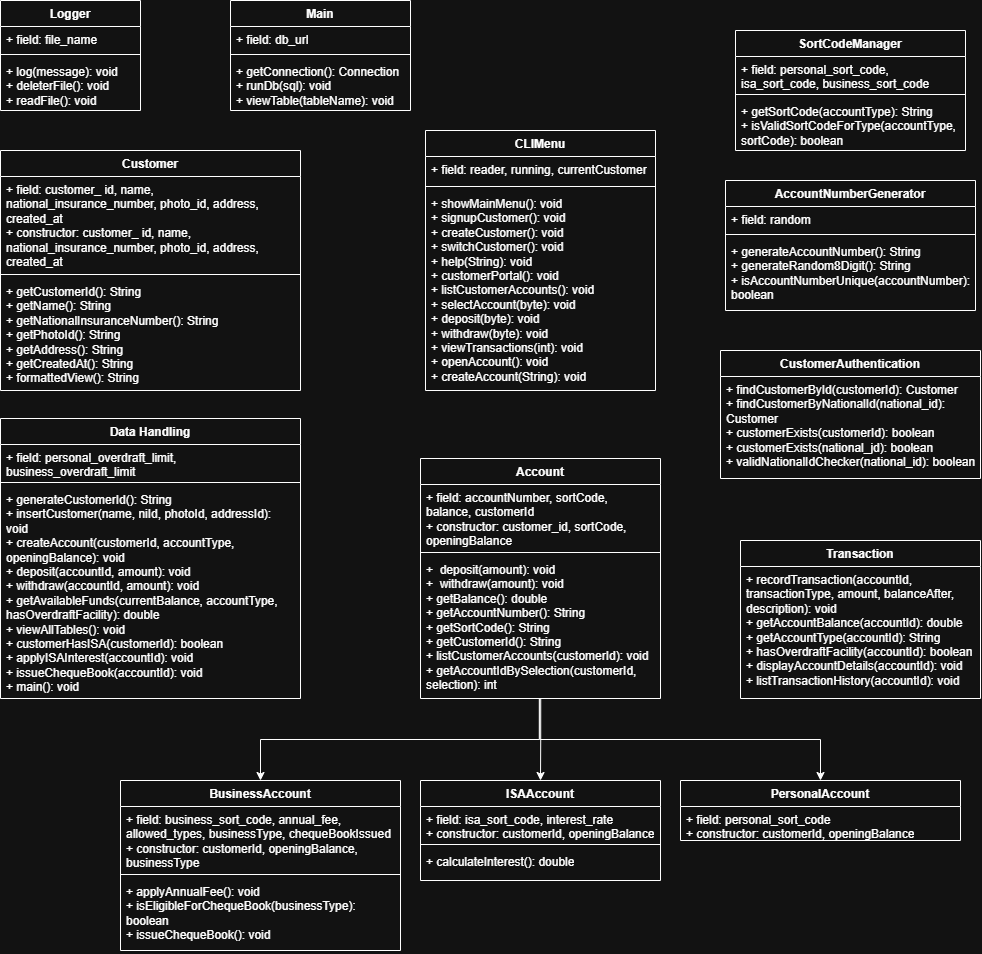

The diagram above was exported from draw.io. Its source (the exported page's mxGraphModel, read from the mxfile embedded in the PNG):
<mxGraphModel dx="1409" dy="1817" grid="1" gridSize="10" guides="1" tooltips="1" connect="1" arrows="1" fold="1" page="1" pageScale="1" pageWidth="827" pageHeight="1169" math="0" shadow="0">
  <root>
    <mxCell id="0" />
    <mxCell id="1" parent="0" />
    <mxCell id="w_uahOTIgMofxx5Nkeve-9" parent="1" style="swimlane;fontStyle=1;align=center;verticalAlign=top;childLayout=stackLayout;horizontal=1;startSize=26;horizontalStack=0;resizeParent=1;resizeParentMax=0;resizeLast=0;collapsible=1;marginBottom=0;whiteSpace=wrap;html=1;" value="CLIMenu" vertex="1">
      <mxGeometry height="260" width="230" x="395" y="70" as="geometry" />
    </mxCell>
    <mxCell id="w_uahOTIgMofxx5Nkeve-10" parent="w_uahOTIgMofxx5Nkeve-9" style="text;strokeColor=none;fillColor=none;align=left;verticalAlign=top;spacingLeft=4;spacingRight=4;overflow=hidden;rotatable=0;points=[[0,0.5],[1,0.5]];portConstraint=eastwest;whiteSpace=wrap;html=1;" value="+ field: reader, running, currentCustomer" vertex="1">
      <mxGeometry height="26" width="230" y="26" as="geometry" />
    </mxCell>
    <mxCell id="w_uahOTIgMofxx5Nkeve-11" parent="w_uahOTIgMofxx5Nkeve-9" style="line;strokeWidth=1;fillColor=none;align=left;verticalAlign=middle;spacingTop=-1;spacingLeft=3;spacingRight=3;rotatable=0;labelPosition=right;points=[];portConstraint=eastwest;strokeColor=inherit;" value="" vertex="1">
      <mxGeometry height="8" width="230" y="52" as="geometry" />
    </mxCell>
    <mxCell id="w_uahOTIgMofxx5Nkeve-12" parent="w_uahOTIgMofxx5Nkeve-9" style="text;strokeColor=none;fillColor=none;align=left;verticalAlign=top;spacingLeft=4;spacingRight=4;overflow=hidden;rotatable=0;points=[[0,0.5],[1,0.5]];portConstraint=eastwest;whiteSpace=wrap;html=1;" value="+ showMainMenu(): void&lt;div&gt;+ signupCustomer(): void&lt;/div&gt;&lt;div&gt;+ createCustomer(): void&lt;/div&gt;&lt;div&gt;+ switchCustomer(): void&lt;/div&gt;&lt;div&gt;+ help(String): void&lt;/div&gt;&lt;div&gt;+ customerPortal(): void&lt;/div&gt;&lt;div&gt;+ listCustomerAccounts(): void&lt;/div&gt;&lt;div&gt;+ selectAccount(byte): void&lt;/div&gt;&lt;div&gt;+ deposit(byte): void&lt;/div&gt;&lt;div&gt;+ withdraw(byte): void&lt;/div&gt;&lt;div&gt;+ viewTransactions(int): void&lt;/div&gt;&lt;div&gt;+ openAccount(): void&lt;/div&gt;&lt;div&gt;+ createAccount(String): void&lt;/div&gt;" vertex="1">
      <mxGeometry height="200" width="230" y="60" as="geometry" />
    </mxCell>
    <mxCell id="w_uahOTIgMofxx5Nkeve-64" edge="1" parent="1" source="w_uahOTIgMofxx5Nkeve-21" style="edgeStyle=orthogonalEdgeStyle;rounded=0;orthogonalLoop=1;jettySize=auto;html=1;entryX=0.5;entryY=0;entryDx=0;entryDy=0;exitX=0.495;exitY=1.001;exitDx=0;exitDy=0;exitPerimeter=0;" target="w_uahOTIgMofxx5Nkeve-31">
      <mxGeometry relative="1" as="geometry" />
    </mxCell>
    <mxCell id="w_uahOTIgMofxx5Nkeve-68" edge="1" parent="1" source="w_uahOTIgMofxx5Nkeve-21" style="edgeStyle=orthogonalEdgeStyle;rounded=0;orthogonalLoop=1;jettySize=auto;html=1;entryX=0.5;entryY=0;entryDx=0;entryDy=0;exitX=0.497;exitY=0.999;exitDx=0;exitDy=0;exitPerimeter=0;" target="w_uahOTIgMofxx5Nkeve-39">
      <mxGeometry relative="1" as="geometry" />
    </mxCell>
    <mxCell id="w_uahOTIgMofxx5Nkeve-18" parent="1" style="swimlane;fontStyle=1;align=center;verticalAlign=top;childLayout=stackLayout;horizontal=1;startSize=26;horizontalStack=0;resizeParent=1;resizeParentMax=0;resizeLast=0;collapsible=1;marginBottom=0;whiteSpace=wrap;html=1;" value="Account" vertex="1">
      <mxGeometry height="240" width="240" x="390" y="398" as="geometry" />
    </mxCell>
    <mxCell id="w_uahOTIgMofxx5Nkeve-19" parent="w_uahOTIgMofxx5Nkeve-18" style="text;strokeColor=none;fillColor=none;align=left;verticalAlign=top;spacingLeft=4;spacingRight=4;overflow=hidden;rotatable=0;points=[[0,0.5],[1,0.5]];portConstraint=eastwest;whiteSpace=wrap;html=1;" value="+ field: accountNumber, sortCode, balance, customerId&lt;div&gt;+ constructor: customer_id, sortCode, openingBalance&lt;/div&gt;" vertex="1">
      <mxGeometry height="64" width="240" y="26" as="geometry" />
    </mxCell>
    <mxCell id="w_uahOTIgMofxx5Nkeve-20" parent="w_uahOTIgMofxx5Nkeve-18" style="line;strokeWidth=1;fillColor=none;align=left;verticalAlign=middle;spacingTop=-1;spacingLeft=3;spacingRight=3;rotatable=0;labelPosition=right;points=[];portConstraint=eastwest;strokeColor=inherit;" value="" vertex="1">
      <mxGeometry height="8" width="240" y="90" as="geometry" />
    </mxCell>
    <mxCell id="w_uahOTIgMofxx5Nkeve-21" parent="w_uahOTIgMofxx5Nkeve-18" style="text;strokeColor=none;fillColor=none;align=left;verticalAlign=top;spacingLeft=4;spacingRight=4;overflow=hidden;rotatable=0;points=[[0,0.5],[1,0.5]];portConstraint=eastwest;whiteSpace=wrap;html=1;" value="+&amp;nbsp; deposit(amount): void&lt;div&gt;+&amp;nbsp; withdraw(amount): void&lt;/div&gt;&lt;div&gt;+ getBalance(): double&lt;/div&gt;&lt;div&gt;+ getAccountNumber(): String&lt;/div&gt;&lt;div&gt;+ getSortCode(): String&lt;/div&gt;&lt;div&gt;+ getCustomerId(): String&lt;/div&gt;&lt;div&gt;+ listCustomerAccounts(customerId): void&lt;/div&gt;&lt;div&gt;+ getAccountIdBySelection(customerId, selection): int&lt;/div&gt;" vertex="1">
      <mxGeometry height="142" width="240" y="98" as="geometry" />
    </mxCell>
    <mxCell id="w_uahOTIgMofxx5Nkeve-23" parent="1" style="swimlane;fontStyle=1;align=center;verticalAlign=top;childLayout=stackLayout;horizontal=1;startSize=26;horizontalStack=0;resizeParent=1;resizeParentMax=0;resizeLast=0;collapsible=1;marginBottom=0;whiteSpace=wrap;html=1;" value="Customer" vertex="1">
      <mxGeometry height="240" width="300" x="-30" y="90" as="geometry" />
    </mxCell>
    <mxCell id="w_uahOTIgMofxx5Nkeve-24" parent="w_uahOTIgMofxx5Nkeve-23" style="text;strokeColor=none;fillColor=none;align=left;verticalAlign=top;spacingLeft=4;spacingRight=4;overflow=hidden;rotatable=0;points=[[0,0.5],[1,0.5]];portConstraint=eastwest;whiteSpace=wrap;html=1;" value="+ field: customer_ id, name, national_insurance_number, photo_id, address, created_at&lt;div&gt;+ constructor:&amp;nbsp;&lt;span style=&quot;background-color: transparent; color: light-dark(rgb(0, 0, 0), rgb(255, 255, 255));&quot;&gt;customer_ id, name, national_insurance_number, photo_id, address, created_at&lt;/span&gt;&lt;span style=&quot;background-color: transparent; color: light-dark(rgb(0, 0, 0), rgb(255, 255, 255));&quot;&gt;&amp;nbsp;&lt;/span&gt;&lt;/div&gt;" vertex="1">
      <mxGeometry height="94" width="300" y="26" as="geometry" />
    </mxCell>
    <mxCell id="w_uahOTIgMofxx5Nkeve-25" parent="w_uahOTIgMofxx5Nkeve-23" style="line;strokeWidth=1;fillColor=none;align=left;verticalAlign=middle;spacingTop=-1;spacingLeft=3;spacingRight=3;rotatable=0;labelPosition=right;points=[];portConstraint=eastwest;strokeColor=inherit;" value="" vertex="1">
      <mxGeometry height="8" width="300" y="120" as="geometry" />
    </mxCell>
    <mxCell id="w_uahOTIgMofxx5Nkeve-26" parent="w_uahOTIgMofxx5Nkeve-23" style="text;strokeColor=none;fillColor=none;align=left;verticalAlign=top;spacingLeft=4;spacingRight=4;overflow=hidden;rotatable=0;points=[[0,0.5],[1,0.5]];portConstraint=eastwest;whiteSpace=wrap;html=1;" value="+ getCustomerId(): String&lt;div&gt;+ getName(): String&lt;/div&gt;&lt;div&gt;+ getNationalInsuranceNumber(): String&lt;/div&gt;&lt;div&gt;+ getPhotoId(): String&lt;/div&gt;&lt;div&gt;+ getAddress(): String&lt;/div&gt;&lt;div&gt;+ getCreatedAt(): String&lt;/div&gt;&lt;div&gt;+ formattedView(): String&lt;/div&gt;" vertex="1">
      <mxGeometry height="112" width="300" y="128" as="geometry" />
    </mxCell>
    <mxCell id="w_uahOTIgMofxx5Nkeve-27" parent="1" style="swimlane;fontStyle=1;align=center;verticalAlign=top;childLayout=stackLayout;horizontal=1;startSize=26;horizontalStack=0;resizeParent=1;resizeParentMax=0;resizeLast=0;collapsible=1;marginBottom=0;whiteSpace=wrap;html=1;" value="Data Handling" vertex="1">
      <mxGeometry height="280" width="300" x="-30" y="358" as="geometry" />
    </mxCell>
    <mxCell id="w_uahOTIgMofxx5Nkeve-28" parent="w_uahOTIgMofxx5Nkeve-27" style="text;strokeColor=none;fillColor=none;align=left;verticalAlign=top;spacingLeft=4;spacingRight=4;overflow=hidden;rotatable=0;points=[[0,0.5],[1,0.5]];portConstraint=eastwest;whiteSpace=wrap;html=1;" value="+ field: personal_overdraft_limit, business_overdraft_limit&lt;span style=&quot;background-color: transparent; color: light-dark(rgb(0, 0, 0), rgb(255, 255, 255));&quot;&gt;&amp;nbsp;&lt;/span&gt;" vertex="1">
      <mxGeometry height="34" width="300" y="26" as="geometry" />
    </mxCell>
    <mxCell id="w_uahOTIgMofxx5Nkeve-29" parent="w_uahOTIgMofxx5Nkeve-27" style="line;strokeWidth=1;fillColor=none;align=left;verticalAlign=middle;spacingTop=-1;spacingLeft=3;spacingRight=3;rotatable=0;labelPosition=right;points=[];portConstraint=eastwest;strokeColor=inherit;" value="" vertex="1">
      <mxGeometry height="8" width="300" y="60" as="geometry" />
    </mxCell>
    <mxCell id="w_uahOTIgMofxx5Nkeve-30" parent="w_uahOTIgMofxx5Nkeve-27" style="text;strokeColor=none;fillColor=none;align=left;verticalAlign=top;spacingLeft=4;spacingRight=4;overflow=hidden;rotatable=0;points=[[0,0.5],[1,0.5]];portConstraint=eastwest;whiteSpace=wrap;html=1;" value="+ generateCustomerId(): String&lt;div&gt;+ insertCustomer(name, niId, photoId, addressId): void&lt;/div&gt;&lt;div&gt;+ createAccount(customerId, accountType, openingBalance): void&lt;/div&gt;&lt;div&gt;+ deposit(accountId, amount): void&lt;/div&gt;&lt;div&gt;+ withdraw(accountId, amount): void&lt;/div&gt;&lt;div&gt;+ getAvailableFunds(currentBalance, accountType, hasOverdraftFacility): double&lt;/div&gt;&lt;div&gt;+ viewAllTables(): void&lt;/div&gt;&lt;div&gt;+ customerHasISA(customerId): boolean&lt;/div&gt;&lt;div&gt;+ applyISAInterest(accountId): void&lt;/div&gt;&lt;div&gt;+ issueChequeBook(accountId): void&lt;/div&gt;&lt;div&gt;+ main(): void&lt;/div&gt;" vertex="1">
      <mxGeometry height="212" width="300" y="68" as="geometry" />
    </mxCell>
    <mxCell id="w_uahOTIgMofxx5Nkeve-31" parent="1" style="swimlane;fontStyle=1;align=center;verticalAlign=top;childLayout=stackLayout;horizontal=1;startSize=26;horizontalStack=0;resizeParent=1;resizeParentMax=0;resizeLast=0;collapsible=1;marginBottom=0;whiteSpace=wrap;html=1;" value="BusinessAccount" vertex="1">
      <mxGeometry height="170" width="280" x="90" y="720" as="geometry" />
    </mxCell>
    <mxCell id="w_uahOTIgMofxx5Nkeve-32" parent="w_uahOTIgMofxx5Nkeve-31" style="text;strokeColor=none;fillColor=none;align=left;verticalAlign=top;spacingLeft=4;spacingRight=4;overflow=hidden;rotatable=0;points=[[0,0.5],[1,0.5]];portConstraint=eastwest;whiteSpace=wrap;html=1;" value="+ field: business_sort_code, annual_fee, allowed_types, businessType, chequeBookIssued&lt;div&gt;+ constructor: customerId, openingBalance, businessType&lt;/div&gt;" vertex="1">
      <mxGeometry height="64" width="280" y="26" as="geometry" />
    </mxCell>
    <mxCell id="w_uahOTIgMofxx5Nkeve-33" parent="w_uahOTIgMofxx5Nkeve-31" style="line;strokeWidth=1;fillColor=none;align=left;verticalAlign=middle;spacingTop=-1;spacingLeft=3;spacingRight=3;rotatable=0;labelPosition=right;points=[];portConstraint=eastwest;strokeColor=inherit;" value="" vertex="1">
      <mxGeometry height="8" width="280" y="90" as="geometry" />
    </mxCell>
    <mxCell id="w_uahOTIgMofxx5Nkeve-34" parent="w_uahOTIgMofxx5Nkeve-31" style="text;strokeColor=none;fillColor=none;align=left;verticalAlign=top;spacingLeft=4;spacingRight=4;overflow=hidden;rotatable=0;points=[[0,0.5],[1,0.5]];portConstraint=eastwest;whiteSpace=wrap;html=1;" value="+ applyAnnualFee(): void&lt;div&gt;+ isEligibleForChequeBook(businessType): boolean&lt;/div&gt;&lt;div&gt;+ issueChequeBook(): void&lt;/div&gt;" vertex="1">
      <mxGeometry height="72" width="280" y="98" as="geometry" />
    </mxCell>
    <mxCell id="w_uahOTIgMofxx5Nkeve-35" parent="1" style="swimlane;fontStyle=1;align=center;verticalAlign=top;childLayout=stackLayout;horizontal=1;startSize=26;horizontalStack=0;resizeParent=1;resizeParentMax=0;resizeLast=0;collapsible=1;marginBottom=0;whiteSpace=wrap;html=1;" value="ISAAccount" vertex="1">
      <mxGeometry height="100" width="240" x="390" y="720" as="geometry" />
    </mxCell>
    <mxCell id="w_uahOTIgMofxx5Nkeve-36" parent="w_uahOTIgMofxx5Nkeve-35" style="text;strokeColor=none;fillColor=none;align=left;verticalAlign=top;spacingLeft=4;spacingRight=4;overflow=hidden;rotatable=0;points=[[0,0.5],[1,0.5]];portConstraint=eastwest;whiteSpace=wrap;html=1;" value="+ field: isa_sort_code, interest_rate&lt;div&gt;+ constructor: customerId, openingBalance&lt;/div&gt;" vertex="1">
      <mxGeometry height="34" width="240" y="26" as="geometry" />
    </mxCell>
    <mxCell id="w_uahOTIgMofxx5Nkeve-37" parent="w_uahOTIgMofxx5Nkeve-35" style="line;strokeWidth=1;fillColor=none;align=left;verticalAlign=middle;spacingTop=-1;spacingLeft=3;spacingRight=3;rotatable=0;labelPosition=right;points=[];portConstraint=eastwest;strokeColor=inherit;" value="" vertex="1">
      <mxGeometry height="8" width="240" y="60" as="geometry" />
    </mxCell>
    <mxCell id="w_uahOTIgMofxx5Nkeve-38" parent="w_uahOTIgMofxx5Nkeve-35" style="text;strokeColor=none;fillColor=none;align=left;verticalAlign=top;spacingLeft=4;spacingRight=4;overflow=hidden;rotatable=0;points=[[0,0.5],[1,0.5]];portConstraint=eastwest;whiteSpace=wrap;html=1;" value="+ calculateInterest(): double" vertex="1">
      <mxGeometry height="32" width="240" y="68" as="geometry" />
    </mxCell>
    <mxCell id="w_uahOTIgMofxx5Nkeve-39" parent="1" style="swimlane;fontStyle=1;align=center;verticalAlign=top;childLayout=stackLayout;horizontal=1;startSize=26;horizontalStack=0;resizeParent=1;resizeParentMax=0;resizeLast=0;collapsible=1;marginBottom=0;whiteSpace=wrap;html=1;" value="PersonalAccount" vertex="1">
      <mxGeometry height="60" width="280" x="650" y="720" as="geometry" />
    </mxCell>
    <mxCell id="w_uahOTIgMofxx5Nkeve-40" parent="w_uahOTIgMofxx5Nkeve-39" style="text;strokeColor=none;fillColor=none;align=left;verticalAlign=top;spacingLeft=4;spacingRight=4;overflow=hidden;rotatable=0;points=[[0,0.5],[1,0.5]];portConstraint=eastwest;whiteSpace=wrap;html=1;" value="+ field: personal_sort_code&lt;div&gt;+ constructor: customerId, openingBalance&lt;/div&gt;" vertex="1">
      <mxGeometry height="34" width="280" y="26" as="geometry" />
    </mxCell>
    <mxCell id="w_uahOTIgMofxx5Nkeve-43" parent="1" style="swimlane;fontStyle=1;align=center;verticalAlign=top;childLayout=stackLayout;horizontal=1;startSize=26;horizontalStack=0;resizeParent=1;resizeParentMax=0;resizeLast=0;collapsible=1;marginBottom=0;whiteSpace=wrap;html=1;" value="CustomerAuthentication" vertex="1">
      <mxGeometry height="128" width="260" x="690" y="290" as="geometry" />
    </mxCell>
    <mxCell id="w_uahOTIgMofxx5Nkeve-46" parent="w_uahOTIgMofxx5Nkeve-43" style="text;strokeColor=none;fillColor=none;align=left;verticalAlign=top;spacingLeft=4;spacingRight=4;overflow=hidden;rotatable=0;points=[[0,0.5],[1,0.5]];portConstraint=eastwest;whiteSpace=wrap;html=1;" value="+ findCustomerById(customerId): Customer&lt;div&gt;+ findCustomerByNationalId(national_id): Customer&lt;/div&gt;&lt;div&gt;+ customerExists(customerId): boolean&lt;/div&gt;&lt;div&gt;+ customerExists(national_jd): boolean&lt;/div&gt;&lt;div&gt;+ validNationalIdChecker(national_id): boolean&lt;/div&gt;" vertex="1">
      <mxGeometry height="102" width="260" y="26" as="geometry" />
    </mxCell>
    <mxCell id="w_uahOTIgMofxx5Nkeve-48" parent="1" style="swimlane;fontStyle=1;align=center;verticalAlign=top;childLayout=stackLayout;horizontal=1;startSize=26;horizontalStack=0;resizeParent=1;resizeParentMax=0;resizeLast=0;collapsible=1;marginBottom=0;whiteSpace=wrap;html=1;" value="Transaction" vertex="1">
      <mxGeometry height="158" width="240" x="710" y="480" as="geometry" />
    </mxCell>
    <mxCell id="w_uahOTIgMofxx5Nkeve-51" parent="w_uahOTIgMofxx5Nkeve-48" style="text;strokeColor=none;fillColor=none;align=left;verticalAlign=top;spacingLeft=4;spacingRight=4;overflow=hidden;rotatable=0;points=[[0,0.5],[1,0.5]];portConstraint=eastwest;whiteSpace=wrap;html=1;" value="+ recordTransaction(accountId, transactionType, amount, balanceAfter, description): void&lt;div&gt;+ getAccountBalance(accountId): double&lt;/div&gt;&lt;div&gt;+ getAccountType(accountId): String&lt;/div&gt;&lt;div&gt;+ hasOverdraftFacility(accountId): boolean&lt;/div&gt;&lt;div&gt;+ displayAccountDetails(accountId): void&lt;/div&gt;&lt;div&gt;+ listTransactionHistory(accountId): void&lt;/div&gt;&lt;div&gt;&lt;br&gt;&lt;/div&gt;" vertex="1">
      <mxGeometry height="132" width="240" y="26" as="geometry" />
    </mxCell>
    <mxCell id="w_uahOTIgMofxx5Nkeve-52" parent="1" style="swimlane;fontStyle=1;align=center;verticalAlign=top;childLayout=stackLayout;horizontal=1;startSize=26;horizontalStack=0;resizeParent=1;resizeParentMax=0;resizeLast=0;collapsible=1;marginBottom=0;whiteSpace=wrap;html=1;" value="AccountNumberGenerator" vertex="1">
      <mxGeometry height="130" width="250" x="695" y="120" as="geometry" />
    </mxCell>
    <mxCell id="w_uahOTIgMofxx5Nkeve-53" parent="w_uahOTIgMofxx5Nkeve-52" style="text;strokeColor=none;fillColor=none;align=left;verticalAlign=top;spacingLeft=4;spacingRight=4;overflow=hidden;rotatable=0;points=[[0,0.5],[1,0.5]];portConstraint=eastwest;whiteSpace=wrap;html=1;" value="+ field: random" vertex="1">
      <mxGeometry height="24" width="250" y="26" as="geometry" />
    </mxCell>
    <mxCell id="w_uahOTIgMofxx5Nkeve-54" parent="w_uahOTIgMofxx5Nkeve-52" style="line;strokeWidth=1;fillColor=none;align=left;verticalAlign=middle;spacingTop=-1;spacingLeft=3;spacingRight=3;rotatable=0;labelPosition=right;points=[];portConstraint=eastwest;strokeColor=inherit;" value="" vertex="1">
      <mxGeometry height="8" width="250" y="50" as="geometry" />
    </mxCell>
    <mxCell id="w_uahOTIgMofxx5Nkeve-55" parent="w_uahOTIgMofxx5Nkeve-52" style="text;strokeColor=none;fillColor=none;align=left;verticalAlign=top;spacingLeft=4;spacingRight=4;overflow=hidden;rotatable=0;points=[[0,0.5],[1,0.5]];portConstraint=eastwest;whiteSpace=wrap;html=1;" value="+ generateAccountNumber(): String&lt;div&gt;+ generateRandom8Digit(): String&lt;/div&gt;&lt;div&gt;+ isAccountNumberUnique(accountNumber): boolean&lt;/div&gt;" vertex="1">
      <mxGeometry height="72" width="250" y="58" as="geometry" />
    </mxCell>
    <mxCell id="w_uahOTIgMofxx5Nkeve-56" parent="1" style="swimlane;fontStyle=1;align=center;verticalAlign=top;childLayout=stackLayout;horizontal=1;startSize=26;horizontalStack=0;resizeParent=1;resizeParentMax=0;resizeLast=0;collapsible=1;marginBottom=0;whiteSpace=wrap;html=1;" value="SortCodeManager" vertex="1">
      <mxGeometry height="120" width="230" x="705" y="-30" as="geometry" />
    </mxCell>
    <mxCell id="w_uahOTIgMofxx5Nkeve-57" parent="w_uahOTIgMofxx5Nkeve-56" style="text;strokeColor=none;fillColor=none;align=left;verticalAlign=top;spacingLeft=4;spacingRight=4;overflow=hidden;rotatable=0;points=[[0,0.5],[1,0.5]];portConstraint=eastwest;whiteSpace=wrap;html=1;" value="+ field: personal_sort_code, isa_sort_code, business_sort_code" vertex="1">
      <mxGeometry height="34" width="230" y="26" as="geometry" />
    </mxCell>
    <mxCell id="w_uahOTIgMofxx5Nkeve-58" parent="w_uahOTIgMofxx5Nkeve-56" style="line;strokeWidth=1;fillColor=none;align=left;verticalAlign=middle;spacingTop=-1;spacingLeft=3;spacingRight=3;rotatable=0;labelPosition=right;points=[];portConstraint=eastwest;strokeColor=inherit;" value="" vertex="1">
      <mxGeometry height="8" width="230" y="60" as="geometry" />
    </mxCell>
    <mxCell id="w_uahOTIgMofxx5Nkeve-59" parent="w_uahOTIgMofxx5Nkeve-56" style="text;strokeColor=none;fillColor=none;align=left;verticalAlign=top;spacingLeft=4;spacingRight=4;overflow=hidden;rotatable=0;points=[[0,0.5],[1,0.5]];portConstraint=eastwest;whiteSpace=wrap;html=1;" value="+ getSortCode(accountType): String&lt;div&gt;+ isValidSortCodeForType(accountType, sortCode): boolean&lt;/div&gt;" vertex="1">
      <mxGeometry height="52" width="230" y="68" as="geometry" />
    </mxCell>
    <mxCell id="w_uahOTIgMofxx5Nkeve-60" parent="1" style="swimlane;fontStyle=1;align=center;verticalAlign=top;childLayout=stackLayout;horizontal=1;startSize=26;horizontalStack=0;resizeParent=1;resizeParentMax=0;resizeLast=0;collapsible=1;marginBottom=0;whiteSpace=wrap;html=1;" value="Main" vertex="1">
      <mxGeometry height="110" width="180" x="200" y="-60" as="geometry" />
    </mxCell>
    <mxCell id="w_uahOTIgMofxx5Nkeve-61" parent="w_uahOTIgMofxx5Nkeve-60" style="text;strokeColor=none;fillColor=none;align=left;verticalAlign=top;spacingLeft=4;spacingRight=4;overflow=hidden;rotatable=0;points=[[0,0.5],[1,0.5]];portConstraint=eastwest;whiteSpace=wrap;html=1;" value="+ field: db_url" vertex="1">
      <mxGeometry height="24" width="180" y="26" as="geometry" />
    </mxCell>
    <mxCell id="w_uahOTIgMofxx5Nkeve-62" parent="w_uahOTIgMofxx5Nkeve-60" style="line;strokeWidth=1;fillColor=none;align=left;verticalAlign=middle;spacingTop=-1;spacingLeft=3;spacingRight=3;rotatable=0;labelPosition=right;points=[];portConstraint=eastwest;strokeColor=inherit;" value="" vertex="1">
      <mxGeometry height="8" width="180" y="50" as="geometry" />
    </mxCell>
    <mxCell id="w_uahOTIgMofxx5Nkeve-63" parent="w_uahOTIgMofxx5Nkeve-60" style="text;strokeColor=none;fillColor=none;align=left;verticalAlign=top;spacingLeft=4;spacingRight=4;overflow=hidden;rotatable=0;points=[[0,0.5],[1,0.5]];portConstraint=eastwest;whiteSpace=wrap;html=1;" value="+ getConnection(): Connection&lt;div&gt;+ runDb(sql): void&lt;/div&gt;&lt;div&gt;+ viewTable(tableName): void&lt;/div&gt;" vertex="1">
      <mxGeometry height="52" width="180" y="58" as="geometry" />
    </mxCell>
    <mxCell id="w_uahOTIgMofxx5Nkeve-67" edge="1" parent="1" source="w_uahOTIgMofxx5Nkeve-21" style="edgeStyle=orthogonalEdgeStyle;rounded=0;orthogonalLoop=1;jettySize=auto;html=1;entryX=0.5;entryY=0;entryDx=0;entryDy=0;exitX=0.501;exitY=0.999;exitDx=0;exitDy=0;exitPerimeter=0;" target="w_uahOTIgMofxx5Nkeve-35">
      <mxGeometry relative="1" as="geometry" />
    </mxCell>
    <mxCell id="w_uahOTIgMofxx5Nkeve-69" parent="1" style="swimlane;fontStyle=1;align=center;verticalAlign=top;childLayout=stackLayout;horizontal=1;startSize=26;horizontalStack=0;resizeParent=1;resizeParentMax=0;resizeLast=0;collapsible=1;marginBottom=0;whiteSpace=wrap;html=1;" value="Logger" vertex="1">
      <mxGeometry height="110" width="140" x="-30" y="-60" as="geometry" />
    </mxCell>
    <mxCell id="w_uahOTIgMofxx5Nkeve-70" parent="w_uahOTIgMofxx5Nkeve-69" style="text;strokeColor=none;fillColor=none;align=left;verticalAlign=top;spacingLeft=4;spacingRight=4;overflow=hidden;rotatable=0;points=[[0,0.5],[1,0.5]];portConstraint=eastwest;whiteSpace=wrap;html=1;" value="+ field: file_name" vertex="1">
      <mxGeometry height="24" width="140" y="26" as="geometry" />
    </mxCell>
    <mxCell id="w_uahOTIgMofxx5Nkeve-71" parent="w_uahOTIgMofxx5Nkeve-69" style="line;strokeWidth=1;fillColor=none;align=left;verticalAlign=middle;spacingTop=-1;spacingLeft=3;spacingRight=3;rotatable=0;labelPosition=right;points=[];portConstraint=eastwest;strokeColor=inherit;" value="" vertex="1">
      <mxGeometry height="8" width="140" y="50" as="geometry" />
    </mxCell>
    <mxCell id="w_uahOTIgMofxx5Nkeve-72" parent="w_uahOTIgMofxx5Nkeve-69" style="text;strokeColor=none;fillColor=none;align=left;verticalAlign=top;spacingLeft=4;spacingRight=4;overflow=hidden;rotatable=0;points=[[0,0.5],[1,0.5]];portConstraint=eastwest;whiteSpace=wrap;html=1;" value="+ log(message): void&lt;div&gt;+ deleterFile(): void&lt;/div&gt;&lt;div&gt;+ readFile(): void&lt;/div&gt;" vertex="1">
      <mxGeometry height="52" width="140" y="58" as="geometry" />
    </mxCell>
  </root>
</mxGraphModel>